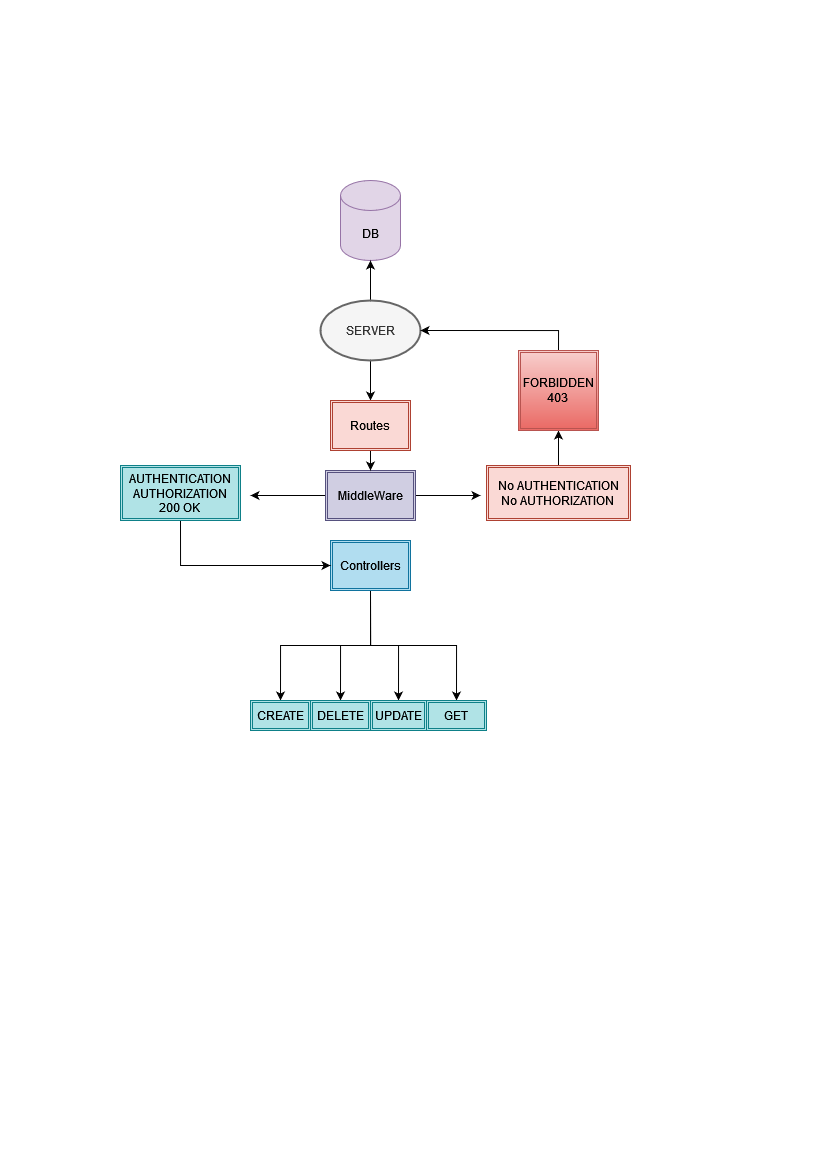

The diagram above was exported from draw.io. Its source (the exported page's mxGraphModel, read from the mxfile embedded in the PNG):
<mxGraphModel dx="823" dy="413" grid="1" gridSize="10" guides="1" tooltips="1" connect="1" arrows="1" fold="1" page="1" pageScale="1" pageWidth="827" pageHeight="1169" math="0" shadow="0">
  <root>
    <mxCell id="0" />
    <mxCell id="1" parent="0" />
    <mxCell id="ChKmUq2Db8eYbZfxLy7V-1" value="DB" style="shape=cylinder3;whiteSpace=wrap;html=1;boundedLbl=1;backgroundOutline=1;size=15;fillColor=#e1d5e7;strokeColor=#9673a6;" vertex="1" parent="1">
      <mxGeometry x="340" y="180" width="60" height="80" as="geometry" />
    </mxCell>
    <mxCell id="ChKmUq2Db8eYbZfxLy7V-34" style="edgeStyle=orthogonalEdgeStyle;rounded=0;orthogonalLoop=1;jettySize=auto;html=1;exitX=0.5;exitY=1;exitDx=0;exitDy=0;exitPerimeter=0;fontColor=#000000;" edge="1" parent="1" source="ChKmUq2Db8eYbZfxLy7V-2" target="ChKmUq2Db8eYbZfxLy7V-21">
      <mxGeometry relative="1" as="geometry" />
    </mxCell>
    <mxCell id="ChKmUq2Db8eYbZfxLy7V-52" style="edgeStyle=orthogonalEdgeStyle;rounded=0;orthogonalLoop=1;jettySize=auto;html=1;exitX=0.5;exitY=0;exitDx=0;exitDy=0;exitPerimeter=0;entryX=0.5;entryY=1;entryDx=0;entryDy=0;entryPerimeter=0;fontColor=#000000;" edge="1" parent="1" source="ChKmUq2Db8eYbZfxLy7V-2" target="ChKmUq2Db8eYbZfxLy7V-1">
      <mxGeometry relative="1" as="geometry" />
    </mxCell>
    <mxCell id="ChKmUq2Db8eYbZfxLy7V-2" value="SERVER" style="strokeWidth=2;html=1;shape=mxgraph.flowchart.start_1;whiteSpace=wrap;fillColor=#f5f5f5;fontColor=#333333;strokeColor=#666666;" vertex="1" parent="1">
      <mxGeometry x="320" y="300" width="100" height="60" as="geometry" />
    </mxCell>
    <mxCell id="ChKmUq2Db8eYbZfxLy7V-37" style="edgeStyle=orthogonalEdgeStyle;rounded=0;orthogonalLoop=1;jettySize=auto;html=1;exitX=0;exitY=0.5;exitDx=0;exitDy=0;fontColor=#000000;" edge="1" parent="1" source="ChKmUq2Db8eYbZfxLy7V-19">
      <mxGeometry relative="1" as="geometry">
        <mxPoint x="250" y="495" as="targetPoint" />
      </mxGeometry>
    </mxCell>
    <mxCell id="ChKmUq2Db8eYbZfxLy7V-42" style="edgeStyle=orthogonalEdgeStyle;rounded=0;orthogonalLoop=1;jettySize=auto;html=1;exitX=1;exitY=0.5;exitDx=0;exitDy=0;fontColor=#000000;" edge="1" parent="1" source="ChKmUq2Db8eYbZfxLy7V-19">
      <mxGeometry relative="1" as="geometry">
        <mxPoint x="480" y="495" as="targetPoint" />
      </mxGeometry>
    </mxCell>
    <mxCell id="ChKmUq2Db8eYbZfxLy7V-19" value="MiddleWare" style="shape=ext;double=1;rounded=0;whiteSpace=wrap;html=1;fillColor=#d0cee2;strokeColor=#56517e;" vertex="1" parent="1">
      <mxGeometry x="325" y="470" width="90" height="50" as="geometry" />
    </mxCell>
    <mxCell id="ChKmUq2Db8eYbZfxLy7V-36" style="edgeStyle=orthogonalEdgeStyle;rounded=0;orthogonalLoop=1;jettySize=auto;html=1;exitX=0.5;exitY=1;exitDx=0;exitDy=0;entryX=0.5;entryY=0;entryDx=0;entryDy=0;fontColor=#000000;" edge="1" parent="1" source="ChKmUq2Db8eYbZfxLy7V-21" target="ChKmUq2Db8eYbZfxLy7V-19">
      <mxGeometry relative="1" as="geometry" />
    </mxCell>
    <mxCell id="ChKmUq2Db8eYbZfxLy7V-21" value="Routes" style="shape=ext;double=1;rounded=0;whiteSpace=wrap;html=1;fillColor=#fad9d5;strokeColor=#ae4132;" vertex="1" parent="1">
      <mxGeometry x="330" y="400" width="80" height="50" as="geometry" />
    </mxCell>
    <mxCell id="ChKmUq2Db8eYbZfxLy7V-29" style="edgeStyle=orthogonalEdgeStyle;rounded=0;orthogonalLoop=1;jettySize=auto;html=1;exitX=0.5;exitY=1;exitDx=0;exitDy=0;entryX=0.5;entryY=0;entryDx=0;entryDy=0;fontColor=#000000;" edge="1" parent="1" source="ChKmUq2Db8eYbZfxLy7V-23" target="ChKmUq2Db8eYbZfxLy7V-25">
      <mxGeometry relative="1" as="geometry" />
    </mxCell>
    <mxCell id="ChKmUq2Db8eYbZfxLy7V-30" style="edgeStyle=orthogonalEdgeStyle;rounded=0;orthogonalLoop=1;jettySize=auto;html=1;exitX=0.5;exitY=1;exitDx=0;exitDy=0;entryX=0.5;entryY=0;entryDx=0;entryDy=0;fontColor=#000000;" edge="1" parent="1" source="ChKmUq2Db8eYbZfxLy7V-23" target="ChKmUq2Db8eYbZfxLy7V-26">
      <mxGeometry relative="1" as="geometry" />
    </mxCell>
    <mxCell id="ChKmUq2Db8eYbZfxLy7V-32" style="edgeStyle=orthogonalEdgeStyle;rounded=0;orthogonalLoop=1;jettySize=auto;html=1;exitX=0.5;exitY=1;exitDx=0;exitDy=0;entryX=0.5;entryY=0;entryDx=0;entryDy=0;fontColor=#000000;" edge="1" parent="1" source="ChKmUq2Db8eYbZfxLy7V-23" target="ChKmUq2Db8eYbZfxLy7V-27">
      <mxGeometry relative="1" as="geometry" />
    </mxCell>
    <mxCell id="ChKmUq2Db8eYbZfxLy7V-33" style="edgeStyle=orthogonalEdgeStyle;rounded=0;orthogonalLoop=1;jettySize=auto;html=1;exitX=0.5;exitY=1;exitDx=0;exitDy=0;entryX=0.5;entryY=0;entryDx=0;entryDy=0;fontColor=#000000;" edge="1" parent="1" source="ChKmUq2Db8eYbZfxLy7V-23" target="ChKmUq2Db8eYbZfxLy7V-28">
      <mxGeometry relative="1" as="geometry" />
    </mxCell>
    <mxCell id="ChKmUq2Db8eYbZfxLy7V-23" value="Controllers" style="shape=ext;double=1;rounded=0;whiteSpace=wrap;html=1;fillColor=#b1ddf0;strokeColor=#10739e;" vertex="1" parent="1">
      <mxGeometry x="330" y="540" width="80" height="50" as="geometry" />
    </mxCell>
    <mxCell id="ChKmUq2Db8eYbZfxLy7V-25" value="GET" style="shape=ext;double=1;rounded=0;whiteSpace=wrap;html=1;fillColor=#b0e3e6;strokeColor=#0e8088;" vertex="1" parent="1">
      <mxGeometry x="426" y="700" width="60" height="30" as="geometry" />
    </mxCell>
    <mxCell id="ChKmUq2Db8eYbZfxLy7V-26" value="UPDATE" style="shape=ext;double=1;rounded=0;whiteSpace=wrap;html=1;fillColor=#b0e3e6;strokeColor=#0e8088;" vertex="1" parent="1">
      <mxGeometry x="370" y="700" width="56" height="30" as="geometry" />
    </mxCell>
    <mxCell id="ChKmUq2Db8eYbZfxLy7V-27" value="DELETE" style="shape=ext;double=1;rounded=0;whiteSpace=wrap;html=1;fillColor=#b0e3e6;strokeColor=#0e8088;" vertex="1" parent="1">
      <mxGeometry x="310" y="700" width="60" height="30" as="geometry" />
    </mxCell>
    <mxCell id="ChKmUq2Db8eYbZfxLy7V-28" value="CREATE" style="shape=ext;double=1;rounded=0;whiteSpace=wrap;html=1;fillColor=#b0e3e6;strokeColor=#0e8088;" vertex="1" parent="1">
      <mxGeometry x="250" y="700" width="60" height="30" as="geometry" />
    </mxCell>
    <mxCell id="ChKmUq2Db8eYbZfxLy7V-40" style="edgeStyle=orthogonalEdgeStyle;rounded=0;orthogonalLoop=1;jettySize=auto;html=1;exitX=0.5;exitY=1;exitDx=0;exitDy=0;entryX=0;entryY=0.5;entryDx=0;entryDy=0;fontColor=#000000;" edge="1" parent="1" source="ChKmUq2Db8eYbZfxLy7V-39" target="ChKmUq2Db8eYbZfxLy7V-23">
      <mxGeometry relative="1" as="geometry" />
    </mxCell>
    <mxCell id="ChKmUq2Db8eYbZfxLy7V-39" value="&lt;div&gt;AUTHENTICATION&lt;/div&gt;&lt;div&gt;AUTHORIZATION&lt;/div&gt;&lt;div&gt;200 OK&lt;br&gt;&lt;/div&gt;" style="shape=ext;double=1;rounded=0;whiteSpace=wrap;html=1;fillColor=#b0e3e6;strokeColor=#0e8088;" vertex="1" parent="1">
      <mxGeometry x="120" y="465" width="120" height="55" as="geometry" />
    </mxCell>
    <mxCell id="ChKmUq2Db8eYbZfxLy7V-46" style="edgeStyle=orthogonalEdgeStyle;rounded=0;orthogonalLoop=1;jettySize=auto;html=1;exitX=0.5;exitY=0;exitDx=0;exitDy=0;entryX=0.5;entryY=1;entryDx=0;entryDy=0;fontColor=#000000;" edge="1" parent="1" source="ChKmUq2Db8eYbZfxLy7V-41" target="ChKmUq2Db8eYbZfxLy7V-45">
      <mxGeometry relative="1" as="geometry" />
    </mxCell>
    <mxCell id="ChKmUq2Db8eYbZfxLy7V-41" value="&lt;div&gt;No AUTHENTICATION&lt;/div&gt;&lt;div&gt;No AUTHORIZATION&lt;br&gt;&lt;/div&gt;" style="shape=ext;double=1;rounded=0;whiteSpace=wrap;html=1;fillColor=#fad9d5;strokeColor=#ae4132;" vertex="1" parent="1">
      <mxGeometry x="486" y="465" width="144" height="55" as="geometry" />
    </mxCell>
    <mxCell id="ChKmUq2Db8eYbZfxLy7V-47" style="edgeStyle=orthogonalEdgeStyle;rounded=0;orthogonalLoop=1;jettySize=auto;html=1;exitX=0.5;exitY=0;exitDx=0;exitDy=0;entryX=1;entryY=0.5;entryDx=0;entryDy=0;entryPerimeter=0;fontColor=#000000;" edge="1" parent="1" source="ChKmUq2Db8eYbZfxLy7V-45" target="ChKmUq2Db8eYbZfxLy7V-2">
      <mxGeometry relative="1" as="geometry" />
    </mxCell>
    <mxCell id="ChKmUq2Db8eYbZfxLy7V-45" value="&lt;div&gt;FORBIDDEN&lt;/div&gt;&lt;div&gt;403&lt;br&gt;&lt;/div&gt;" style="shape=ext;double=1;whiteSpace=wrap;html=1;aspect=fixed;fillColor=#f8cecc;gradientColor=#ea6b66;strokeColor=#b85450;" vertex="1" parent="1">
      <mxGeometry x="518" y="350" width="80" height="80" as="geometry" />
    </mxCell>
  </root>
</mxGraphModel>